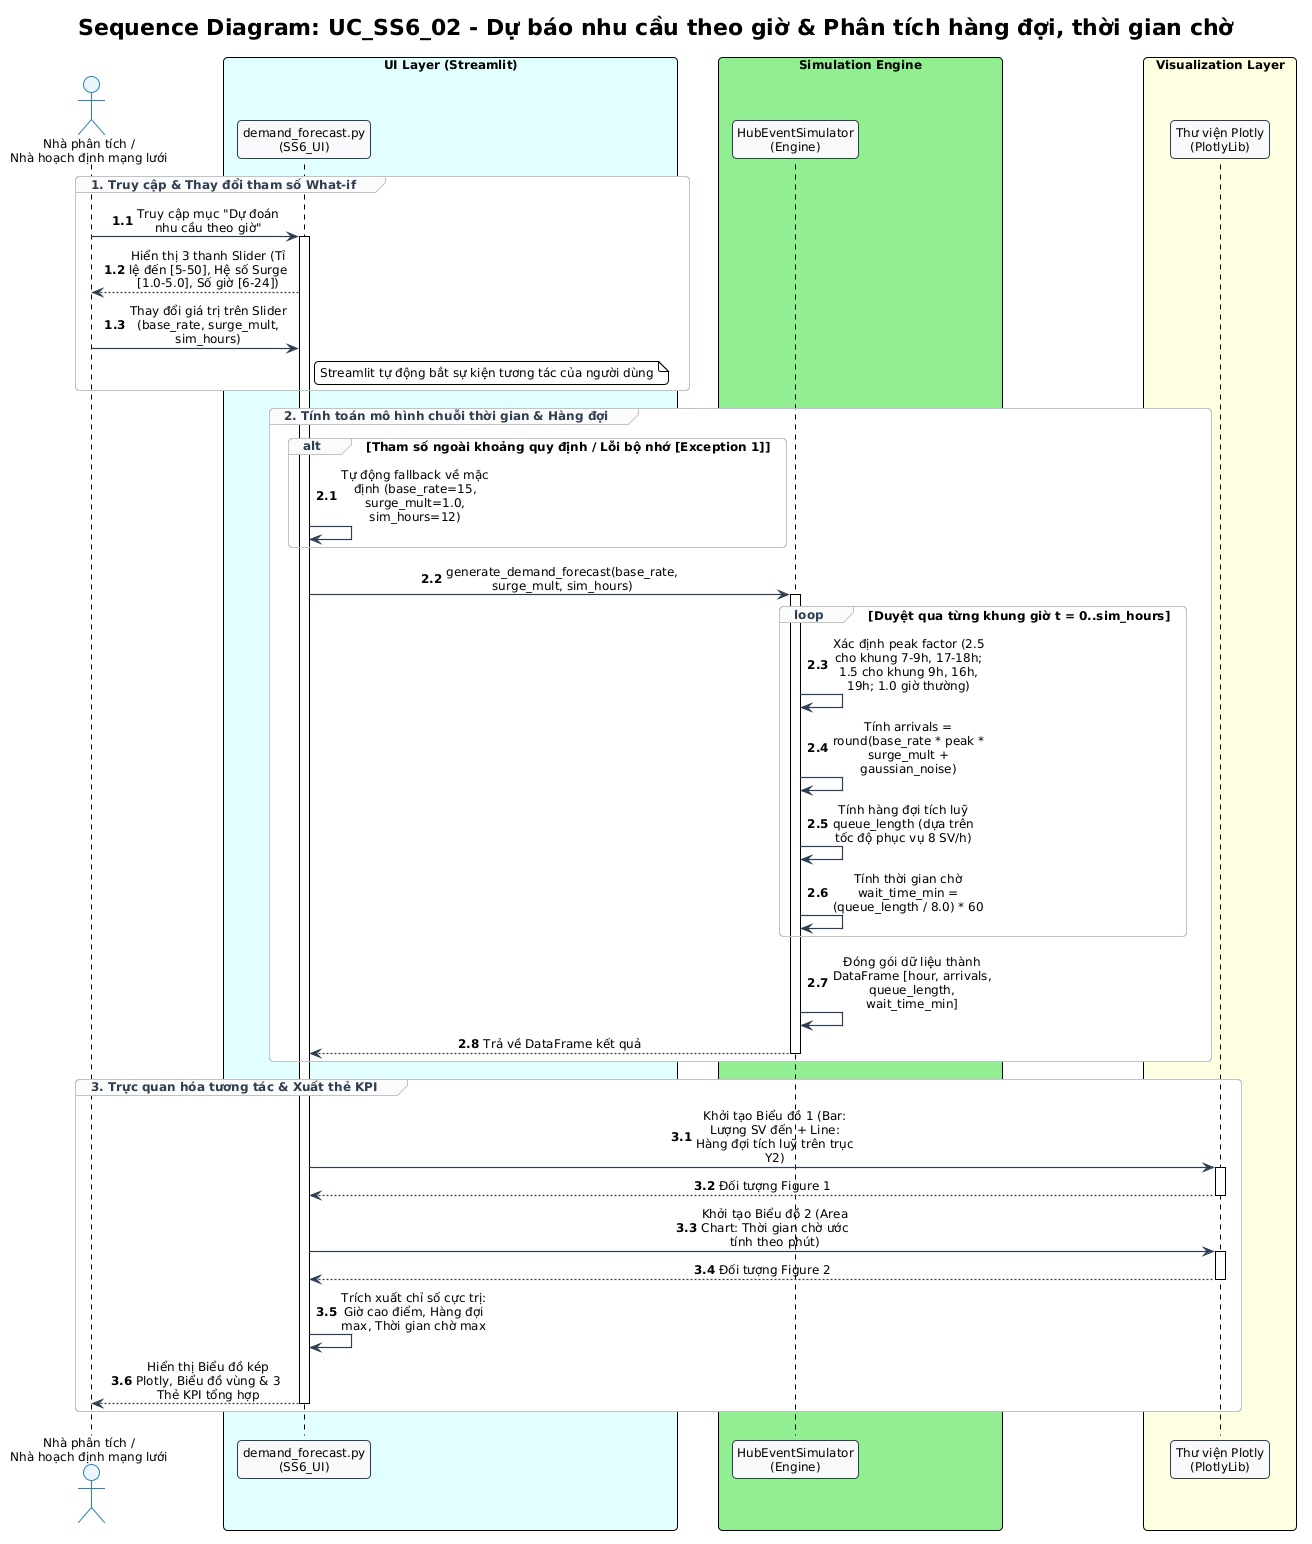

The diagram above was rendered by PlantUML. Its source (embedded in the PNG):
@startuml UC_SS6_02_HoangVanTan_sequence
!pragma layout smetana
!include ../../../common.puml
skinparam sequenceMessageAlign center
skinparam maxMessageSize 160
skinparam BoxPadding 10

title "Sequence Diagram: UC_SS6_02 - Dự báo nhu cầu theo giờ & Phân tích hàng đợi, thời gian chờ"

actor "Nhà phân tích /\nNhà hoạch định mạng lưới" as Analyst
box "UI Layer (Streamlit)" #LightCyan
participant "demand_forecast.py\n(SS6_UI)" as UI
end box
box "Simulation Engine" #LightGreen
participant "HubEventSimulator\n(Engine)" as Engine
end box
box "Visualization Layer" #LightYellow
participant "Thư viện Plotly\n(PlotlyLib)" as Plotly
end box

autonumber 1.1
group 1. Truy cập & Thay đổi tham số What-if
    Analyst -> UI: Truy cập mục "Dự đoán nhu cầu theo giờ"
    activate UI
    UI --> Analyst: Hiển thị 3 thanh Slider (Tỉ lệ đến [5-50], Hệ số Surge [1.0-5.0], Số giờ [6-24])
    
    Analyst -> UI: Thay đổi giá trị trên Slider (base_rate, surge_mult, sim_hours)
    note right of UI: Streamlit tự động bắt sự kiện tương tác của người dùng
end

autonumber 2.1
group 2. Tính toán mô hình chuỗi thời gian & Hàng đợi
    alt Tham số ngoài khoảng quy định / Lỗi bộ nhớ [Exception 1]
        UI -> UI: Tự động fallback về mặc định (base_rate=15, surge_mult=1.0, sim_hours=12)
    end
    
    UI -> Engine: generate_demand_forecast(base_rate, surge_mult, sim_hours)
    activate Engine
    
    loop Duyệt qua từng khung giờ t = 0..sim_hours
        Engine -> Engine: Xác định peak factor (2.5 cho khung 7-9h, 17-18h; 1.5 cho khung 9h, 16h, 19h; 1.0 giờ thường)
        Engine -> Engine: Tính arrivals = round(base_rate * peak * surge_mult + gaussian_noise)
        Engine -> Engine: Tính hàng đợi tích luỹ queue_length (dựa trên tốc độ phục vụ 8 SV/h)
        Engine -> Engine: Tính thời gian chờ wait_time_min = (queue_length / 8.0) * 60
    end
    
    Engine -> Engine: Đóng gói dữ liệu thành DataFrame [hour, arrivals, queue_length, wait_time_min]
    Engine --> UI: Trả về DataFrame kết quả
    deactivate Engine
end

autonumber 3.1
group 3. Trực quan hóa tương tác & Xuất thẻ KPI
    UI -> Plotly: Khởi tạo Biểu đồ 1 (Bar: Lượng SV đến + Line: Hàng đợi tích luỹ trên trục Y2)
    activate Plotly
    Plotly --> UI: Đối tượng Figure 1
    deactivate Plotly
    
    UI -> Plotly: Khởi tạo Biểu đồ 2 (Area Chart: Thời gian chờ ước tính theo phút)
    activate Plotly
    Plotly --> UI: Đối tượng Figure 2
    deactivate Plotly
    
    UI -> UI: Trích xuất chỉ số cực trị: Giờ cao điểm, Hàng đợi max, Thời gian chờ max
    UI --> Analyst: Hiển thị Biểu đồ kép Plotly, Biểu đồ vùng & 3 Thẻ KPI tổng hợp
    deactivate UI
end

@enduml